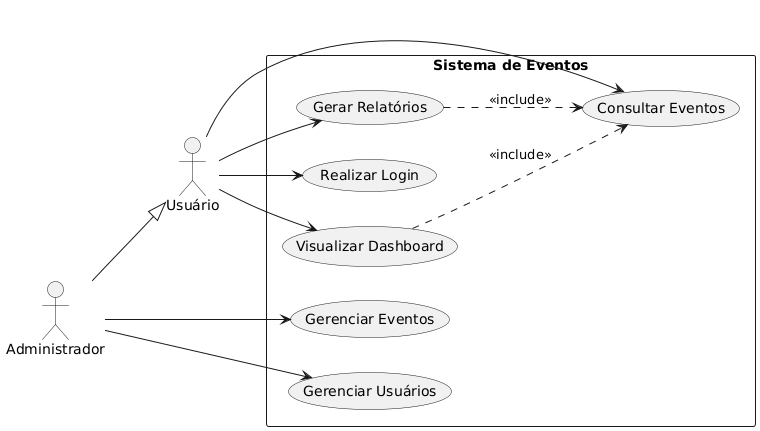

The diagram above was rendered by PlantUML. Its source (embedded in the PNG):
@startuml
left to right direction
skinparam packageStyle rectangle

actor "Usuário" as user
actor "Administrador" as admin

rectangle "Sistema de Eventos" {
  usecase "Realizar Login" as UC1
  usecase "Visualizar Dashboard" as UC2
  usecase "Consultar Eventos" as UC3
  usecase "Gerar Relatórios" as UC4
  usecase "Gerenciar Eventos" as UC5
  usecase "Gerenciar Usuários" as UC6
}

user --> UC1
user --> UC2
user --> UC3
user --> UC4

admin --> UC5
admin --> UC6
admin --|> user

UC2 ..> UC3 : <<include>>
UC4 ..> UC3 : <<include>>
@enduml